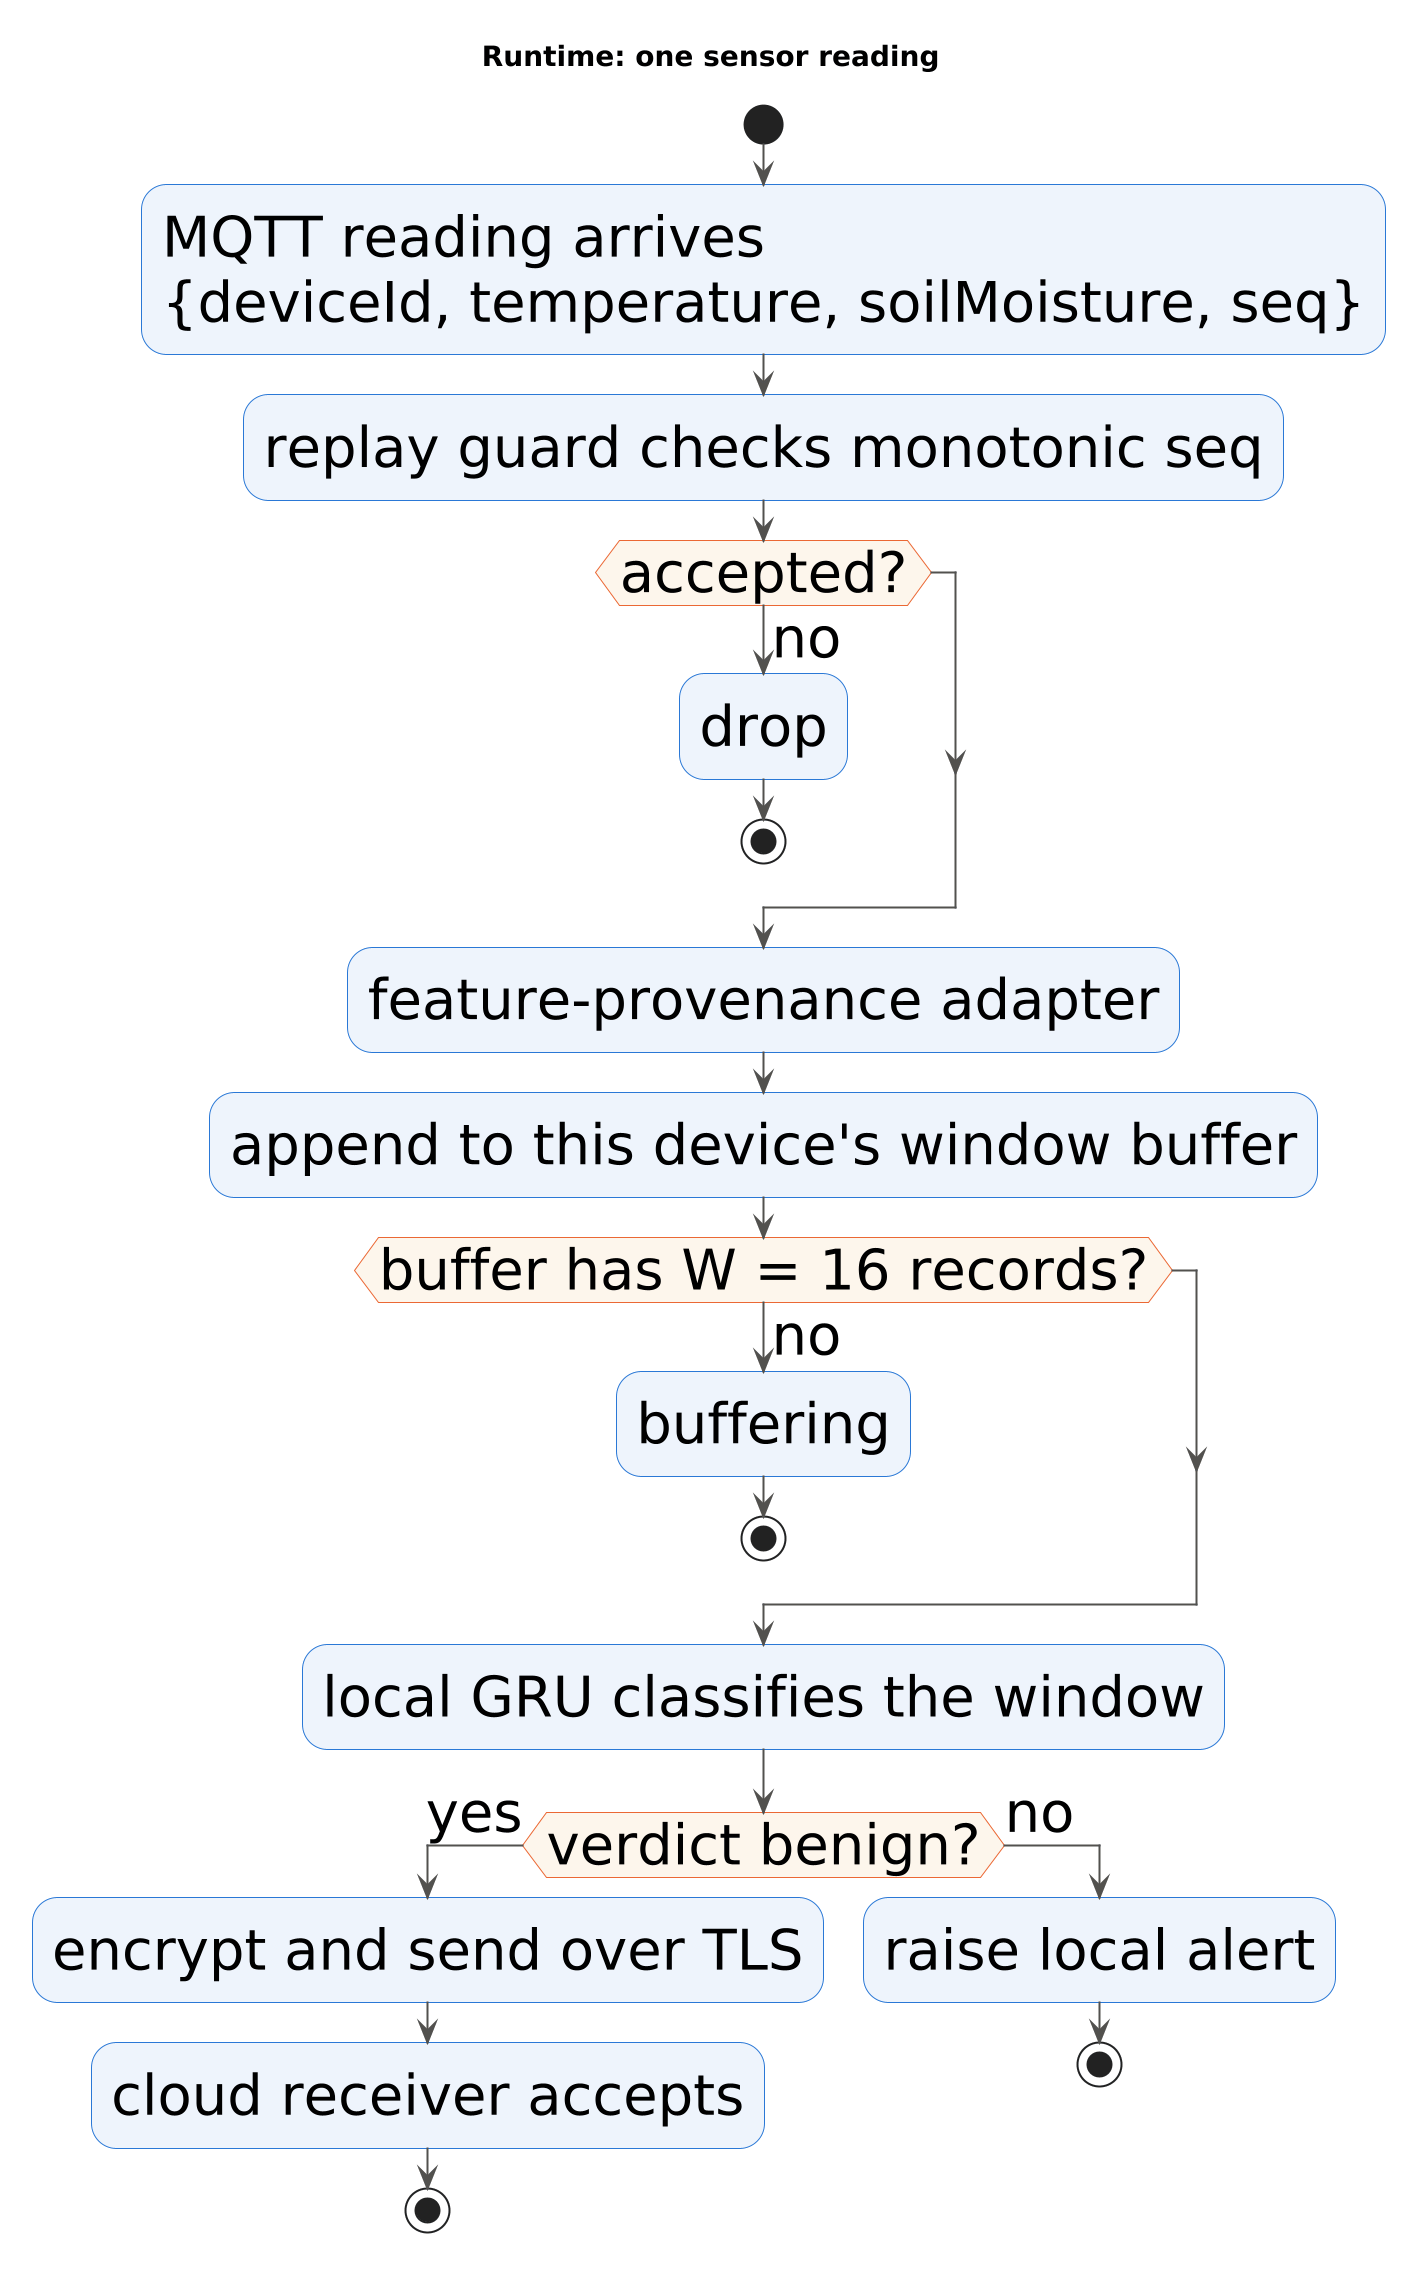

The diagram above was rendered by PlantUML. Its source (embedded in the PNG):
@startuml
' The runtime path a single reading takes, and where it can end.
' render at 2x so the raster export is print-resolution at column width
scale 2
skinparam defaultFontName Helvetica
skinparam defaultFontSize 28
skinparam shadowing false
skinparam ArrowColor #52514e
skinparam ActivityBackgroundColor #eef4fc
skinparam ActivityBorderColor #2a78d6
skinparam ActivityDiamondBackgroundColor #fdf6ec
skinparam ActivityDiamondBorderColor #eb6834
skinparam NoteBackgroundColor #fdf6ec
skinparam NoteBorderColor #eb6834

title Runtime: one sensor reading

start
:MQTT reading arrives\n{deviceId, temperature, soilMoisture, seq};
:replay guard checks monotonic seq;
if (accepted?) then (no)
  :drop;
  stop
endif

:feature-provenance adapter;

:append to this device's window buffer;
if (buffer has W = 16 records?) then (no)
  :buffering;
  stop
endif

:local GRU classifies the window;

if (verdict benign?) then (yes)
  :encrypt and send over TLS;
  :cloud receiver accepts;
  stop
else (no)
  :raise local alert;
  stop
endif
@enduml